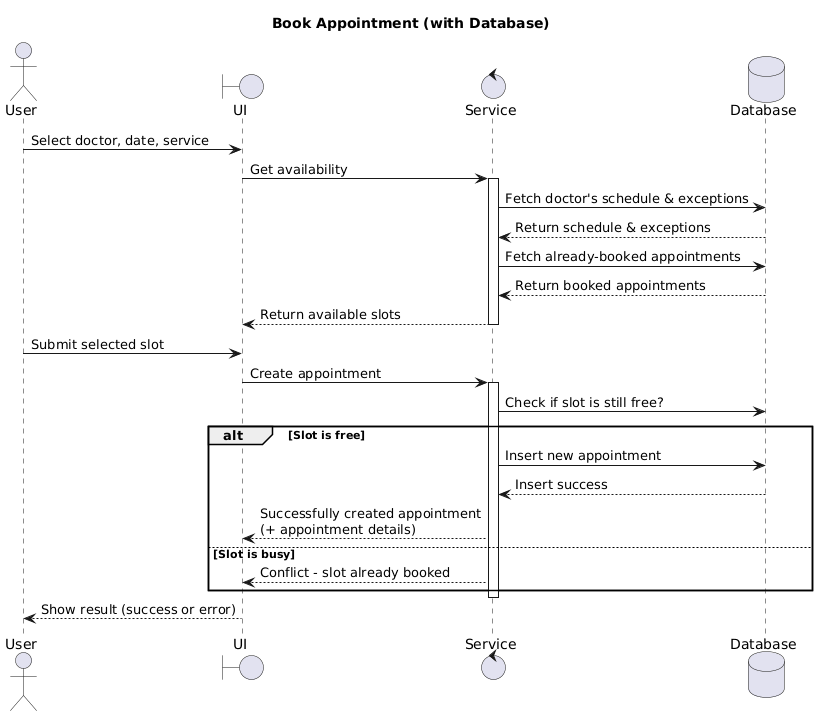

The diagram above was rendered by PlantUML. Its source (embedded in the PNG):
@startuml
title Book Appointment (with Database)

actor User
boundary UI
control Service
database Database

User -> UI: Select doctor, date, service
UI -> Service: Get availability
activate Service
Service -> Database: Fetch doctor's schedule & exceptions
Database --> Service: Return schedule & exceptions
Service -> Database: Fetch already-booked appointments
Database --> Service: Return booked appointments
Service --> UI: Return available slots
deactivate Service

User -> UI: Submit selected slot
UI -> Service: Create appointment
activate Service
Service -> Database: Check if slot is still free?

alt Slot is free
  Service -> Database: Insert new appointment
  Database --> Service: Insert success
  Service --> UI: Successfully created appointment\n(+ appointment details)
else Slot is busy
  Service --> UI: Conflict - slot already booked
end
deactivate Service

UI --> User: Show result (success or error)
@enduml